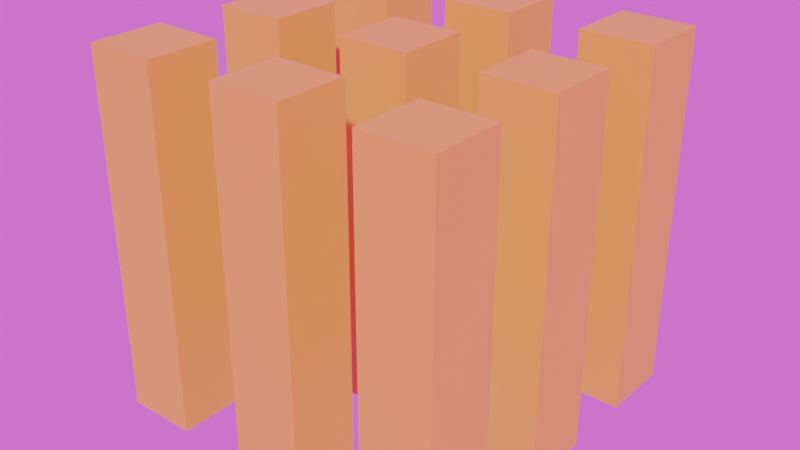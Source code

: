 # Source: sibur.blend  (saved by Blender 4.5.90; exported with 4.5.12 LTS)
import bpy
from mathutils import Matrix  # noqa: F401  (used for matrix-valued properties, if any)

bpy.ops.wm.read_factory_settings(use_empty=True)
scene = bpy.context.scene
scene.name = 'Scene'

# ---- collections
col_sibur = bpy.data.collections.new('sibur'); scene.collection.children.link(col_sibur)

# ---- images (referenced by path relative to the original .blend; pixels are not part of the script)
import os
ASSET_DIR = os.environ.get("B2B_ASSET_DIR", "")  # directory of the original .blend (textures are referenced by path, not embedded)
HERE = os.path.dirname(os.path.abspath(__file__))  # packed textures are extracted next to this script under _unpacked/

def load_image(name, relpath, width, height, colorspace="sRGB"):
    """Load a texture the original file referenced (path relative to the .blend, or extracted next to this script)."""
    p = next((c for c in (os.path.join(HERE, relpath), os.path.join(ASSET_DIR, relpath)) if relpath and os.path.exists(c)), "")
    if p:
        img = bpy.data.images.load(p, check_existing=True)
        img.name = name
    else:  # same state as the original file: an image datablock whose file is absent (Cycles renders it pink)
        img = bpy.data.images.new(name, width, height)
        img.source = "FILE"
        img.filepath = "//" + (relpath or name)
    img.colorspace_settings.name = colorspace
    return img
img_bambanani_sunset_4k_exr = load_image('bambanani_sunset_4k.exr', 'bambanani_sunset_4k.exr', 1024, 1024, 'Linear Rec.709')

# ---- materials (node trees are filled in below, after node groups)
mat_sibur = bpy.data.materials.new('sibur')

# ---- material node trees
mat_sibur.use_nodes = True; mat_sibur.node_tree.nodes.clear()
_N = mat_sibur.node_tree.nodes; _L = mat_sibur.node_tree.links
n0 = _N.new('ShaderNodeBsdfPrincipled'); n0.name = 'Principled BSDF'; n0.location = (-200, 100)
n0.inputs[0].default_value = (0.8001, 0.5739, 0.04079, 1.0)
n1 = _N.new('ShaderNodeOutputMaterial'); n1.name = 'Material Output'; n1.location = (200, 100)
_L.new(n0.outputs[0], n1.inputs[0])
n1.is_active_output = True

# ---- world
world_world = bpy.data.worlds.new('World'); scene.world = world_world
world_world.use_nodes = True; world_world.node_tree.nodes.clear()
_N = world_world.node_tree.nodes; _L = world_world.node_tree.links
n0 = _N.new('ShaderNodeOutputWorld'); n0.name = 'World Output'; n0.location = (200, 100)
n1 = _N.new('ShaderNodeBackground'); n1.name = 'Background'; n1.location = (-200, 100)
n2 = _N.new('ShaderNodeTexEnvironment'); n2.name = 'Environment Texture'; n2.location = (-490, 60)
n2.image = img_bambanani_sunset_4k_exr
_L.new(n1.outputs[0], n0.inputs[0])
_L.new(n2.outputs[0], n1.inputs[0])
n0.is_active_output = True
world_world.color = (0.05088, 0.05088, 0.05088)
world_world.sun_shadow_jitter_overblur = 0.0

# ---- meshes
me_cube_009 = bpy.data.meshes.new('Cube.009')
me_cube_009.from_pydata([(-0.5, -0.5, 0.5), (-0.3, -0.5, 0.5), (-0.5, -0.3, 0.5), (-0.3, -0.3, 0.5), (-0.5, -0.5, -0.5), (-0.3, -0.5, -0.5), (-0.5, -0.3, -0.5), (-0.3, -0.3, -0.5)], [], [(0, 1, 3, 2), (2, 3, 7, 6), (6, 7, 5, 4), (4, 5, 1, 0), (2, 6, 4, 0), (7, 3, 1, 5)])
_uv = me_cube_009.uv_layers.new(name='UVMap')
_uv.uv.foreach_set('vector', [0.375, 0.0, 0.625, 0.0, 0.625, 0.25, 0.375, 0.25, 0.375, 0.25, 0.625, 0.25, 0.625, 0.5, 0.375, 0.5, 0.375, 0.5, 0.625, 0.5, 0.625, 0.75, 0.375, 0.75, 0.375, 0.75, 0.625, 0.75, 0.625, 1.0, 0.375, 1.0, 0.125, 0.5, 0.375, 0.5, 0.375, 0.75, 0.125, 0.75, 0.625, 0.5, 0.875, 0.5, 0.875, 0.75, 0.625, 0.75])
me_cube_009.materials.append(mat_sibur)
me_cube_009.update()
me_cube_015 = bpy.data.meshes.new('Cube.015')
me_cube_015.from_pydata([(-0.1, -0.5, 0.5), (0.1, -0.5, 0.5), (-0.1, -0.3, 0.5), (0.1, -0.3, 0.5), (-0.1, -0.5, -0.5), (0.1, -0.5, -0.5), (-0.1, -0.3, -0.5), (0.1, -0.3, -0.5)], [], [(0, 1, 3, 2), (2, 3, 7, 6), (6, 7, 5, 4), (4, 5, 1, 0), (2, 6, 4, 0), (7, 3, 1, 5)])
_uv = me_cube_015.uv_layers.new(name='UVMap')
_uv.uv.foreach_set('vector', [0.375, 0.0, 0.625, 0.0, 0.625, 0.25, 0.375, 0.25, 0.375, 0.25, 0.625, 0.25, 0.625, 0.5, 0.375, 0.5, 0.375, 0.5, 0.625, 0.5, 0.625, 0.75, 0.375, 0.75, 0.375, 0.75, 0.625, 0.75, 0.625, 1.0, 0.375, 1.0, 0.125, 0.5, 0.375, 0.5, 0.375, 0.75, 0.125, 0.75, 0.625, 0.5, 0.875, 0.5, 0.875, 0.75, 0.625, 0.75])
me_cube_015.materials.append(mat_sibur)
me_cube_015.update()
me_cube_016 = bpy.data.meshes.new('Cube.016')
me_cube_016.from_pydata([(0.3, -0.5, 0.5), (0.5, -0.5, 0.5), (0.3, -0.3, 0.5), (0.5, -0.3, 0.5), (0.3, -0.5, -0.5), (0.5, -0.5, -0.5), (0.3, -0.3, -0.5), (0.5, -0.3, -0.5)], [], [(0, 1, 3, 2), (2, 3, 7, 6), (6, 7, 5, 4), (4, 5, 1, 0), (2, 6, 4, 0), (7, 3, 1, 5)])
_uv = me_cube_016.uv_layers.new(name='UVMap')
_uv.uv.foreach_set('vector', [0.375, 0.0, 0.625, 0.0, 0.625, 0.25, 0.375, 0.25, 0.375, 0.25, 0.625, 0.25, 0.625, 0.5, 0.375, 0.5, 0.375, 0.5, 0.625, 0.5, 0.625, 0.75, 0.375, 0.75, 0.375, 0.75, 0.625, 0.75, 0.625, 1.0, 0.375, 1.0, 0.125, 0.5, 0.375, 0.5, 0.375, 0.75, 0.125, 0.75, 0.625, 0.5, 0.875, 0.5, 0.875, 0.75, 0.625, 0.75])
me_cube_016.materials.append(mat_sibur)
me_cube_016.update()
me_cube_023 = bpy.data.meshes.new('Cube.023')
me_cube_023.from_pydata([(-0.5, -0.1, 0.5), (-0.3, -0.1, 0.5), (-0.5, 0.1, 0.5), (-0.3, 0.1, 0.5), (-0.5, -0.1, -0.5), (-0.3, -0.1, -0.5), (-0.5, 0.1, -0.5), (-0.3, 0.1, -0.5)], [], [(0, 1, 3, 2), (2, 3, 7, 6), (6, 7, 5, 4), (4, 5, 1, 0), (2, 6, 4, 0), (7, 3, 1, 5)])
_uv = me_cube_023.uv_layers.new(name='UVMap')
_uv.uv.foreach_set('vector', [0.375, 0.0, 0.625, 0.0, 0.625, 0.25, 0.375, 0.25, 0.375, 0.25, 0.625, 0.25, 0.625, 0.5, 0.375, 0.5, 0.375, 0.5, 0.625, 0.5, 0.625, 0.75, 0.375, 0.75, 0.375, 0.75, 0.625, 0.75, 0.625, 1.0, 0.375, 1.0, 0.125, 0.5, 0.375, 0.5, 0.375, 0.75, 0.125, 0.75, 0.625, 0.5, 0.875, 0.5, 0.875, 0.75, 0.625, 0.75])
me_cube_023.materials.append(mat_sibur)
me_cube_023.update()
me_cube_025 = bpy.data.meshes.new('Cube.025')
me_cube_025.from_pydata([(-0.1, -0.1, 0.5), (0.1, -0.1, 0.5), (-0.1, 0.1, 0.5), (0.1, 0.1, 0.5), (-0.1, -0.1, -0.5), (0.1, -0.1, -0.5), (-0.1, 0.1, -0.5), (0.1, 0.1, -0.5)], [], [(0, 1, 3, 2), (2, 3, 7, 6), (6, 7, 5, 4), (4, 5, 1, 0), (2, 6, 4, 0), (7, 3, 1, 5)])
_uv = me_cube_025.uv_layers.new(name='UVMap')
_uv.uv.foreach_set('vector', [0.375, 0.0, 0.625, 0.0, 0.625, 0.25, 0.375, 0.25, 0.375, 0.25, 0.625, 0.25, 0.625, 0.5, 0.375, 0.5, 0.375, 0.5, 0.625, 0.5, 0.625, 0.75, 0.375, 0.75, 0.375, 0.75, 0.625, 0.75, 0.625, 1.0, 0.375, 1.0, 0.125, 0.5, 0.375, 0.5, 0.375, 0.75, 0.125, 0.75, 0.625, 0.5, 0.875, 0.5, 0.875, 0.75, 0.625, 0.75])
me_cube_025.materials.append(mat_sibur)
me_cube_025.update()
me_cube_026 = bpy.data.meshes.new('Cube.026')
me_cube_026.from_pydata([(0.3, -0.1, 0.5), (0.5, -0.1, 0.5), (0.3, 0.1, 0.5), (0.5, 0.1, 0.5), (0.3, -0.1, -0.5), (0.5, -0.1, -0.5), (0.3, 0.1, -0.5), (0.5, 0.1, -0.5)], [], [(0, 1, 3, 2), (2, 3, 7, 6), (6, 7, 5, 4), (4, 5, 1, 0), (2, 6, 4, 0), (7, 3, 1, 5)])
_uv = me_cube_026.uv_layers.new(name='UVMap')
_uv.uv.foreach_set('vector', [0.375, 0.0, 0.625, 0.0, 0.625, 0.25, 0.375, 0.25, 0.375, 0.25, 0.625, 0.25, 0.625, 0.5, 0.375, 0.5, 0.375, 0.5, 0.625, 0.5, 0.625, 0.75, 0.375, 0.75, 0.375, 0.75, 0.625, 0.75, 0.625, 1.0, 0.375, 1.0, 0.125, 0.5, 0.375, 0.5, 0.375, 0.75, 0.125, 0.75, 0.625, 0.5, 0.875, 0.5, 0.875, 0.75, 0.625, 0.75])
me_cube_026.materials.append(mat_sibur)
me_cube_026.update()
me_cube_027 = bpy.data.meshes.new('Cube.027')
me_cube_027.from_pydata([(-0.5, 0.3, 0.5), (-0.3, 0.3, 0.5), (-0.5, 0.5, 0.5), (-0.3, 0.5, 0.5), (-0.5, 0.3, -0.5), (-0.3, 0.3, -0.5), (-0.5, 0.5, -0.5), (-0.3, 0.5, -0.5)], [], [(0, 1, 3, 2), (2, 3, 7, 6), (6, 7, 5, 4), (4, 5, 1, 0), (2, 6, 4, 0), (7, 3, 1, 5)])
_uv = me_cube_027.uv_layers.new(name='UVMap')
_uv.uv.foreach_set('vector', [0.375, 0.0, 0.625, 0.0, 0.625, 0.25, 0.375, 0.25, 0.375, 0.25, 0.625, 0.25, 0.625, 0.5, 0.375, 0.5, 0.375, 0.5, 0.625, 0.5, 0.625, 0.75, 0.375, 0.75, 0.375, 0.75, 0.625, 0.75, 0.625, 1.0, 0.375, 1.0, 0.125, 0.5, 0.375, 0.5, 0.375, 0.75, 0.125, 0.75, 0.625, 0.5, 0.875, 0.5, 0.875, 0.75, 0.625, 0.75])
me_cube_027.materials.append(mat_sibur)
me_cube_027.update()
me_cube_028 = bpy.data.meshes.new('Cube.028')
me_cube_028.from_pydata([(-0.1, 0.3, 0.5), (0.1, 0.3, 0.5), (-0.1, 0.5, 0.5), (0.1, 0.5, 0.5), (-0.1, 0.3, -0.5), (0.1, 0.3, -0.5), (-0.1, 0.5, -0.5), (0.1, 0.5, -0.5)], [], [(0, 1, 3, 2), (2, 3, 7, 6), (6, 7, 5, 4), (4, 5, 1, 0), (2, 6, 4, 0), (7, 3, 1, 5)])
_uv = me_cube_028.uv_layers.new(name='UVMap')
_uv.uv.foreach_set('vector', [0.375, 0.0, 0.625, 0.0, 0.625, 0.25, 0.375, 0.25, 0.375, 0.25, 0.625, 0.25, 0.625, 0.5, 0.375, 0.5, 0.375, 0.5, 0.625, 0.5, 0.625, 0.75, 0.375, 0.75, 0.375, 0.75, 0.625, 0.75, 0.625, 1.0, 0.375, 1.0, 0.125, 0.5, 0.375, 0.5, 0.375, 0.75, 0.125, 0.75, 0.625, 0.5, 0.875, 0.5, 0.875, 0.75, 0.625, 0.75])
me_cube_028.materials.append(mat_sibur)
me_cube_028.update()
me_cube_029 = bpy.data.meshes.new('Cube.029')
me_cube_029.from_pydata([(0.3, 0.3, 0.5), (0.5, 0.3, 0.5), (0.3, 0.5, 0.5), (0.5, 0.5, 0.5), (0.3, 0.3, -0.5), (0.5, 0.3, -0.5), (0.3, 0.5, -0.5), (0.5, 0.5, -0.5)], [], [(0, 1, 3, 2), (2, 3, 7, 6), (6, 7, 5, 4), (4, 5, 1, 0), (2, 6, 4, 0), (7, 3, 1, 5)])
_uv = me_cube_029.uv_layers.new(name='UVMap')
_uv.uv.foreach_set('vector', [0.375, 0.0, 0.625, 0.0, 0.625, 0.25, 0.375, 0.25, 0.375, 0.25, 0.625, 0.25, 0.625, 0.5, 0.375, 0.5, 0.375, 0.5, 0.625, 0.5, 0.625, 0.75, 0.375, 0.75, 0.375, 0.75, 0.625, 0.75, 0.625, 1.0, 0.375, 1.0, 0.125, 0.5, 0.375, 0.5, 0.375, 0.75, 0.125, 0.75, 0.625, 0.5, 0.875, 0.5, 0.875, 0.75, 0.625, 0.75])
me_cube_029.materials.append(mat_sibur)
me_cube_029.update()

# ---- objects
ob_cube_004 = bpy.data.objects.new('Cube.004', me_cube_009)
ob_cube_006 = bpy.data.objects.new('Cube.006', me_cube_015)
ob_cube_015 = bpy.data.objects.new('Cube.015', me_cube_016)
ob_cube_017 = bpy.data.objects.new('Cube.017', me_cube_023)
ob_cube_018 = bpy.data.objects.new('Cube.018', me_cube_025)
ob_cube_019 = bpy.data.objects.new('Cube.019', me_cube_026)
ob_cube_020 = bpy.data.objects.new('Cube.020', me_cube_027)
ob_cube_021 = bpy.data.objects.new('Cube.021', me_cube_028)
ob_cube_022 = bpy.data.objects.new('Cube.022', me_cube_029)

# ---- transforms, parenting, visibility, modifiers, constraints
ob_cube_004.location = (4.295e-05, -4.48e-07, 0.5059)
ob_cube_006.location = (4.295e-05, -4.48e-07, 0.5059)
ob_cube_015.location = (4.295e-05, -4.778e-07, 0.5059)
ob_cube_017.location = (4.295e-05, -3.884e-07, 0.5059)
ob_cube_018.location = (4.295e-05, -3.884e-07, 0.5059)
ob_cube_019.location = (4.295e-05, -3.884e-07, 0.5059)
ob_cube_020.location = (4.295e-05, -4.182e-07, 0.5059)
ob_cube_021.location = (4.295e-05, -4.182e-07, 0.5059)
ob_cube_022.location = (4.295e-05, -4.182e-07, 0.5059)

# ---- collection membership
col_sibur.objects.link(ob_cube_004)
col_sibur.objects.link(ob_cube_006)
col_sibur.objects.link(ob_cube_015)
col_sibur.objects.link(ob_cube_017)
col_sibur.objects.link(ob_cube_018)
col_sibur.objects.link(ob_cube_019)
col_sibur.objects.link(ob_cube_020)
col_sibur.objects.link(ob_cube_021)
col_sibur.objects.link(ob_cube_022)

# ---- scene / render settings (as saved in the file)
scene.frame_start = 1; scene.frame_end = 120; scene.frame_set(0)
scene.render.engine = 'CYCLES'
scene.render.image_settings.file_format = 'FFMPEG'
scene.render.image_settings.color_mode = 'RGB'
scene.render.film_transparent = True
scene.cycles.samples = 20
bpy.context.view_layer.update()

# ---- added for rendering (the .blend has no active camera and no usable light): camera, sun
cam_auto = bpy.data.cameras.new('AutoCamera')
cam_auto.lens = 50.0
cam_auto.sensor_width = 36.0
cam_auto.clip_end = 1000.0
ob_auto_camera = bpy.data.objects.new('AutoCamera', cam_auto)
scene.collection.objects.link(ob_auto_camera)
ob_auto_camera.location = (1.60258, -1.92304, 1.78796)
ob_auto_camera.rotation_euler = (1.09748, -7.21219e-08, 0.694738)
scene.camera = ob_auto_camera
light_auto_sun = bpy.data.lights.new('AutoSun', 'SUN')
light_auto_sun.energy = 3.0
light_auto_sun.angle = 0.0523599
ob_auto_sun = bpy.data.objects.new('AutoSun', light_auto_sun)
scene.collection.objects.link(ob_auto_sun)
ob_auto_sun.rotation_euler = (0.872665, 0.174533, 0.523599)
bpy.context.view_layer.update()
